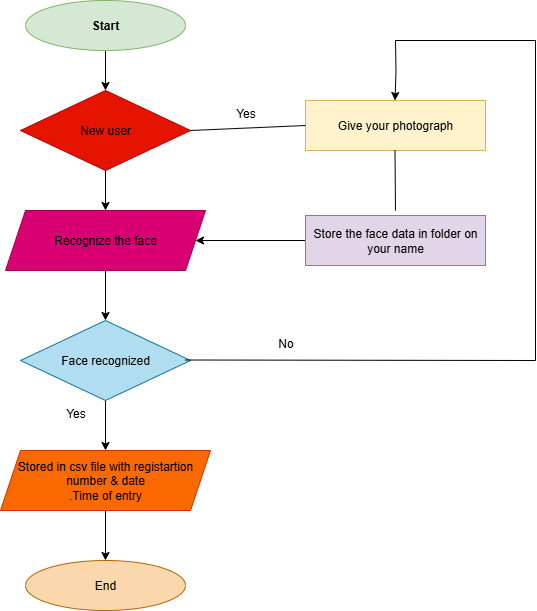

The diagram above was exported from draw.io. Its source (the exported page's mxGraphModel, read from the mxfile embedded in the PNG):
<mxGraphModel dx="1213" dy="643" grid="1" gridSize="10" guides="1" tooltips="1" connect="1" arrows="1" fold="1" page="1" pageScale="1" pageWidth="850" pageHeight="1100" math="0" shadow="0">
  <root>
    <mxCell id="0" />
    <mxCell id="1" parent="0" />
    <mxCell id="QQ5OzaLRxYmU90x92gIU-11" style="edgeStyle=orthogonalEdgeStyle;rounded=0;orthogonalLoop=1;jettySize=auto;html=1;exitX=0.5;exitY=1;exitDx=0;exitDy=0;entryX=0.5;entryY=0;entryDx=0;entryDy=0;" edge="1" parent="1" source="QQ5OzaLRxYmU90x92gIU-1" target="QQ5OzaLRxYmU90x92gIU-2">
      <mxGeometry relative="1" as="geometry" />
    </mxCell>
    <mxCell id="QQ5OzaLRxYmU90x92gIU-1" value="&lt;b&gt;Start&lt;/b&gt;" style="ellipse;whiteSpace=wrap;html=1;fillColor=#d5e8d4;strokeColor=#82b366;" vertex="1" parent="1">
      <mxGeometry x="350" y="10" width="160" height="50" as="geometry" />
    </mxCell>
    <mxCell id="QQ5OzaLRxYmU90x92gIU-12" style="edgeStyle=orthogonalEdgeStyle;rounded=0;orthogonalLoop=1;jettySize=auto;html=1;exitX=0.5;exitY=1;exitDx=0;exitDy=0;entryX=0.5;entryY=0;entryDx=0;entryDy=0;" edge="1" parent="1" source="QQ5OzaLRxYmU90x92gIU-2" target="QQ5OzaLRxYmU90x92gIU-3">
      <mxGeometry relative="1" as="geometry" />
    </mxCell>
    <mxCell id="QQ5OzaLRxYmU90x92gIU-2" value="&lt;font style=&quot;color: rgb(0, 0, 0);&quot;&gt;New user&lt;/font&gt;" style="rhombus;whiteSpace=wrap;html=1;fillColor=#e51400;fontColor=#ffffff;strokeColor=#B20000;" vertex="1" parent="1">
      <mxGeometry x="345" y="100" width="170" height="80" as="geometry" />
    </mxCell>
    <mxCell id="QQ5OzaLRxYmU90x92gIU-14" style="edgeStyle=orthogonalEdgeStyle;rounded=0;orthogonalLoop=1;jettySize=auto;html=1;exitX=0.5;exitY=1;exitDx=0;exitDy=0;entryX=0.5;entryY=0;entryDx=0;entryDy=0;" edge="1" parent="1" source="QQ5OzaLRxYmU90x92gIU-3" target="QQ5OzaLRxYmU90x92gIU-4">
      <mxGeometry relative="1" as="geometry" />
    </mxCell>
    <mxCell id="QQ5OzaLRxYmU90x92gIU-3" value="&lt;font style=&quot;color: rgb(0, 0, 0);&quot;&gt;Recognize the face&lt;/font&gt;" style="shape=parallelogram;perimeter=parallelogramPerimeter;whiteSpace=wrap;html=1;fixedSize=1;fillColor=#d80073;fontColor=#ffffff;strokeColor=#A50040;" vertex="1" parent="1">
      <mxGeometry x="330" y="220" width="200" height="60" as="geometry" />
    </mxCell>
    <mxCell id="QQ5OzaLRxYmU90x92gIU-16" style="edgeStyle=orthogonalEdgeStyle;rounded=0;orthogonalLoop=1;jettySize=auto;html=1;exitX=0.5;exitY=1;exitDx=0;exitDy=0;entryX=0.5;entryY=0;entryDx=0;entryDy=0;" edge="1" parent="1" source="QQ5OzaLRxYmU90x92gIU-4" target="QQ5OzaLRxYmU90x92gIU-5">
      <mxGeometry relative="1" as="geometry" />
    </mxCell>
    <mxCell id="QQ5OzaLRxYmU90x92gIU-4" value="Face recognized" style="rhombus;whiteSpace=wrap;html=1;fillColor=#b1ddf0;strokeColor=#10739e;" vertex="1" parent="1">
      <mxGeometry x="345" y="330" width="170" height="80" as="geometry" />
    </mxCell>
    <mxCell id="QQ5OzaLRxYmU90x92gIU-17" style="edgeStyle=orthogonalEdgeStyle;rounded=0;orthogonalLoop=1;jettySize=auto;html=1;exitX=0.5;exitY=1;exitDx=0;exitDy=0;entryX=0.5;entryY=0;entryDx=0;entryDy=0;" edge="1" parent="1" source="QQ5OzaLRxYmU90x92gIU-5" target="QQ5OzaLRxYmU90x92gIU-7">
      <mxGeometry relative="1" as="geometry" />
    </mxCell>
    <mxCell id="QQ5OzaLRxYmU90x92gIU-5" value="Stored in csv file with registartion number &amp;amp; date&lt;div&gt;.Time of entry&lt;/div&gt;" style="shape=parallelogram;perimeter=parallelogramPerimeter;whiteSpace=wrap;html=1;fixedSize=1;fillColor=#fa6800;strokeColor=#C73500;fontColor=#000000;" vertex="1" parent="1">
      <mxGeometry x="325" y="460" width="210" height="60" as="geometry" />
    </mxCell>
    <mxCell id="QQ5OzaLRxYmU90x92gIU-7" value="End" style="ellipse;whiteSpace=wrap;html=1;fillColor=#fad7ac;strokeColor=#b46504;" vertex="1" parent="1">
      <mxGeometry x="350" y="570" width="160" height="50" as="geometry" />
    </mxCell>
    <mxCell id="QQ5OzaLRxYmU90x92gIU-8" value="Give your photograph" style="rounded=0;whiteSpace=wrap;html=1;fillColor=#fff2cc;strokeColor=#d6b656;" vertex="1" parent="1">
      <mxGeometry x="630" y="110" width="180" height="50" as="geometry" />
    </mxCell>
    <mxCell id="QQ5OzaLRxYmU90x92gIU-19" style="edgeStyle=orthogonalEdgeStyle;rounded=0;orthogonalLoop=1;jettySize=auto;html=1;exitX=0;exitY=0.5;exitDx=0;exitDy=0;" edge="1" parent="1" source="QQ5OzaLRxYmU90x92gIU-9" target="QQ5OzaLRxYmU90x92gIU-3">
      <mxGeometry relative="1" as="geometry" />
    </mxCell>
    <mxCell id="QQ5OzaLRxYmU90x92gIU-9" value="Store the face data in folder on your name" style="rounded=0;whiteSpace=wrap;html=1;fillColor=#e1d5e7;strokeColor=#9673a6;" vertex="1" parent="1">
      <mxGeometry x="630" y="225" width="180" height="50" as="geometry" />
    </mxCell>
    <mxCell id="QQ5OzaLRxYmU90x92gIU-29" value="" style="endArrow=none;html=1;rounded=0;entryX=0;entryY=0.5;entryDx=0;entryDy=0;exitX=1;exitY=0.5;exitDx=0;exitDy=0;" edge="1" parent="1" source="QQ5OzaLRxYmU90x92gIU-2" target="QQ5OzaLRxYmU90x92gIU-8">
      <mxGeometry width="50" height="50" relative="1" as="geometry">
        <mxPoint x="520" y="140" as="sourcePoint" />
        <mxPoint x="610" y="130" as="targetPoint" />
      </mxGeometry>
    </mxCell>
    <mxCell id="QQ5OzaLRxYmU90x92gIU-30" value="" style="endArrow=none;html=1;rounded=0;" edge="1" parent="1">
      <mxGeometry width="50" height="50" relative="1" as="geometry">
        <mxPoint x="720" y="220" as="sourcePoint" />
        <mxPoint x="719.5" y="160" as="targetPoint" />
      </mxGeometry>
    </mxCell>
    <mxCell id="QQ5OzaLRxYmU90x92gIU-31" value="" style="endArrow=none;html=1;rounded=0;" edge="1" parent="1">
      <mxGeometry width="50" height="50" relative="1" as="geometry">
        <mxPoint x="510" y="369.5" as="sourcePoint" />
        <mxPoint x="860" y="370" as="targetPoint" />
      </mxGeometry>
    </mxCell>
    <mxCell id="QQ5OzaLRxYmU90x92gIU-32" value="" style="endArrow=none;html=1;rounded=0;" edge="1" parent="1">
      <mxGeometry width="50" height="50" relative="1" as="geometry">
        <mxPoint x="860" y="370" as="sourcePoint" />
        <mxPoint x="860" y="50" as="targetPoint" />
      </mxGeometry>
    </mxCell>
    <mxCell id="QQ5OzaLRxYmU90x92gIU-33" value="" style="endArrow=none;html=1;rounded=0;" edge="1" parent="1">
      <mxGeometry width="50" height="50" relative="1" as="geometry">
        <mxPoint x="720" y="50" as="sourcePoint" />
        <mxPoint x="860" y="50" as="targetPoint" />
      </mxGeometry>
    </mxCell>
    <mxCell id="QQ5OzaLRxYmU90x92gIU-34" style="edgeStyle=orthogonalEdgeStyle;rounded=0;orthogonalLoop=1;jettySize=auto;html=1;entryX=0.5;entryY=0;entryDx=0;entryDy=0;" edge="1" parent="1">
      <mxGeometry relative="1" as="geometry">
        <mxPoint x="720" y="50" as="sourcePoint" />
        <mxPoint x="719.5" y="110" as="targetPoint" />
      </mxGeometry>
    </mxCell>
    <mxCell id="QQ5OzaLRxYmU90x92gIU-35" value="Yes" style="text;html=1;align=center;verticalAlign=middle;resizable=0;points=[];autosize=1;strokeColor=none;fillColor=none;" vertex="1" parent="1">
      <mxGeometry x="550" y="108" width="40" height="30" as="geometry" />
    </mxCell>
    <mxCell id="QQ5OzaLRxYmU90x92gIU-36" value="No" style="text;html=1;align=center;verticalAlign=middle;resizable=0;points=[];autosize=1;strokeColor=none;fillColor=none;" vertex="1" parent="1">
      <mxGeometry x="590" y="338" width="40" height="30" as="geometry" />
    </mxCell>
    <mxCell id="QQ5OzaLRxYmU90x92gIU-37" value="Yes" style="text;html=1;align=center;verticalAlign=middle;resizable=0;points=[];autosize=1;strokeColor=none;fillColor=none;" vertex="1" parent="1">
      <mxGeometry x="380" y="408" width="40" height="30" as="geometry" />
    </mxCell>
  </root>
</mxGraphModel>